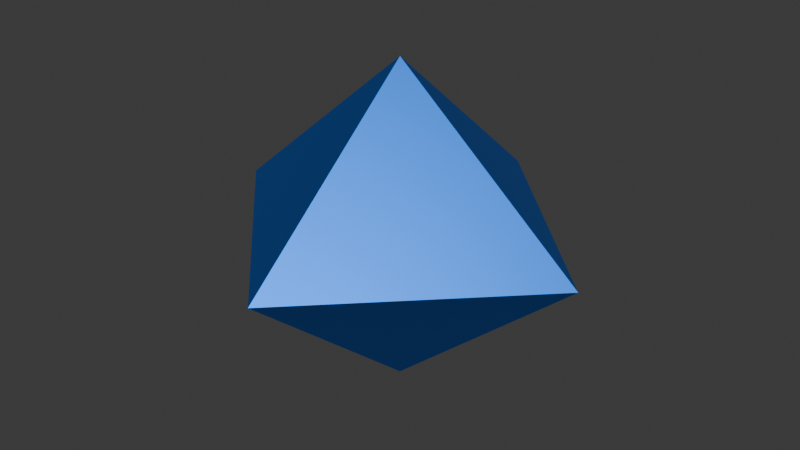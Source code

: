 # Source: octahedron.blend  (saved by Blender 4.2.66; exported with 4.5.12 LTS)
import bpy
from mathutils import Matrix  # noqa: F401  (used for matrix-valued properties, if any)

bpy.ops.wm.read_factory_settings(use_empty=True)
scene = bpy.context.scene
scene.name = 'Scene'

# ---- collections
col_collection = bpy.data.collections.new('Collection'); scene.collection.children.link(col_collection)

# ---- materials (node trees are filled in below, after node groups)
mat_material_001 = bpy.data.materials.new('Material.001')

# ---- material node trees
mat_material_001.use_nodes = True; mat_material_001.node_tree.nodes.clear()
_N = mat_material_001.node_tree.nodes; _L = mat_material_001.node_tree.links
n0 = _N.new('ShaderNodeBsdfPrincipled'); n0.name = 'Principled BSDF'; n0.location = (10, 300)
n0.inputs[0].default_value = (0.01598, 0.1735, 0.7068, 1.0)
n0.inputs[1].default_value = 0.8
n1 = _N.new('ShaderNodeOutputMaterial'); n1.name = 'Material Output'; n1.location = (300, 300)
_L.new(n0.outputs[0], n1.inputs[0])
n1.is_active_output = True

# ---- world
world_world = bpy.data.worlds.new('World'); scene.world = world_world
world_world.use_nodes = True; world_world.node_tree.nodes.clear()
_N = world_world.node_tree.nodes; _L = world_world.node_tree.links
n0 = _N.new('ShaderNodeOutputWorld'); n0.name = 'World Output'; n0.location = (300, 300)
n1 = _N.new('ShaderNodeBackground'); n1.name = 'Background'; n1.location = (10, 300)
n1.inputs[0].default_value = (0.05088, 0.05088, 0.05088, 1.0)
_L.new(n1.outputs[0], n0.inputs[0])
n0.is_active_output = True
world_world.color = (0.05088, 0.05088, 0.05088)
world_world.sun_shadow_jitter_overblur = 0.0

# ---- meshes
me_plane = bpy.data.meshes.new('Plane')
me_plane.from_pydata([(-1.0, 0.0, 0.0), (0.0, -1.0, 0.0), (1.0, 0.0, 0.0), (0.0, 1.0, 0.0), (0.0, 0.0, 0.85)], [], [(2, 1, 4), (3, 2, 4), (0, 4, 1), (3, 4, 0)])
_uv = me_plane.uv_layers.new(name='UVMap')
_uv.uv.foreach_set('vector', [0.0, 0.0, 0.0, 0.0, 0.0, 0.0, 0.0, 0.0, 0.0, 0.0, 0.0, 0.0, 0.0, 0.0, 0.0, 0.0, 0.0, 0.0, 0.0, 0.0, 0.0, 0.0, 0.0, 0.0])
me_plane.materials.append(mat_material_001)
me_plane.update()
me_plane_001 = bpy.data.meshes.new('Plane.001')
me_plane_001.from_pydata([(-1.0, 0.0, 0.0), (0.0, -1.0, 0.0), (1.0, 0.0, 0.0), (0.0, 1.0, 0.0), (0.0, 0.0, -0.85)], [], [(4, 1, 2), (4, 2, 3), (3, 0, 4), (4, 0, 1)])
_uv = me_plane_001.uv_layers.new(name='UVMap')
_uv.uv.foreach_set('vector', [0.0, 0.0, 0.0, 0.0, 0.0, 0.0, 0.0, 0.0, 0.0, 0.0, 0.0, 0.0, 0.0, 0.0, 0.0, 0.0, 0.0, 0.0, 0.0, 0.0, 0.0, 0.0, 0.0, 0.0])
me_plane_001.materials.append(mat_material_001)
me_plane_001.update()

# ---- objects
ob_plane = bpy.data.objects.new('Plane', me_plane)
ob_top = bpy.data.objects.new('top', me_plane_001)

# ---- transforms, parenting, visibility, modifiers, constraints
ob_plane.location = (0.0, 0.0, -1.5)
ob_top.location = (0.0, 0.0, -1.5)

# ---- collection membership
col_collection.objects.link(ob_plane)
col_collection.objects.link(ob_top)

# ---- scene / render settings (as saved in the file)
scene.frame_start = 1; scene.frame_end = 60; scene.frame_set(60)
scene.render.engine = 'BLENDER_EEVEE_NEXT'
bpy.context.view_layer.update()

# ---- added for rendering (the .blend has no active camera and no usable light): camera, sun
cam_auto = bpy.data.cameras.new('AutoCamera')
cam_auto.lens = 50.0
cam_auto.sensor_width = 36.0
cam_auto.clip_end = 1000.0
ob_auto_camera = bpy.data.objects.new('AutoCamera', cam_auto)
scene.collection.objects.link(ob_auto_camera)
ob_auto_camera.location = (3.05324, -3.66389, 0.942593)
ob_auto_camera.rotation_euler = (1.09748, -7.21219e-08, 0.694738)
scene.camera = ob_auto_camera
light_auto_sun = bpy.data.lights.new('AutoSun', 'SUN')
light_auto_sun.energy = 3.0
light_auto_sun.angle = 0.0523599
ob_auto_sun = bpy.data.objects.new('AutoSun', light_auto_sun)
scene.collection.objects.link(ob_auto_sun)
ob_auto_sun.rotation_euler = (0.872665, 0.174533, 0.523599)
bpy.context.view_layer.update()
